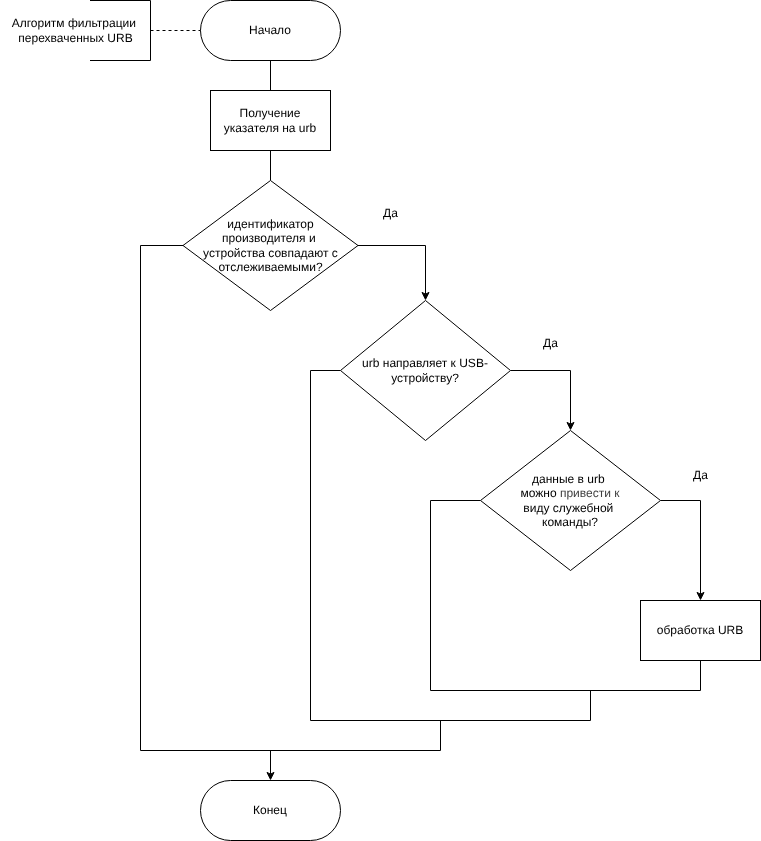

The diagram above was exported from draw.io. Its source (the exported page's mxGraphModel, read from the mxfile embedded in the PNG):
<mxGraphModel dx="2718" dy="1435" grid="1" gridSize="10" guides="1" tooltips="1" connect="1" arrows="1" fold="1" page="1" pageScale="1" pageWidth="827" pageHeight="1169" math="0" shadow="0">
  <root>
    <mxCell id="0" />
    <mxCell id="1" parent="0" />
    <mxCell id="9" style="edgeStyle=none;html=1;entryX=0.5;entryY=0;entryDx=0;entryDy=0;endArrow=none;endFill=0;" edge="1" parent="1" source="2" target="3">
      <mxGeometry relative="1" as="geometry" />
    </mxCell>
    <mxCell id="2" value="Начало" style="rounded=1;whiteSpace=wrap;html=1;arcSize=50;" vertex="1" parent="1">
      <mxGeometry x="330" y="70" width="140" height="60" as="geometry" />
    </mxCell>
    <mxCell id="10" style="edgeStyle=none;html=1;entryX=0.5;entryY=0;entryDx=0;entryDy=0;endArrow=none;endFill=0;" edge="1" parent="1" source="3" target="6">
      <mxGeometry relative="1" as="geometry" />
    </mxCell>
    <mxCell id="3" value="Получение указателя на urb" style="rounded=0;whiteSpace=wrap;html=1;" vertex="1" parent="1">
      <mxGeometry x="340" y="160" width="120" height="60" as="geometry" />
    </mxCell>
    <mxCell id="15" style="edgeStyle=none;html=1;entryX=0;entryY=0.5;entryDx=0;entryDy=0;endArrow=none;endFill=0;rounded=0;curved=0;" edge="1" parent="1" source="5" target="8">
      <mxGeometry relative="1" as="geometry">
        <Array as="points">
          <mxPoint x="830" y="760" />
          <mxPoint x="560" y="760" />
          <mxPoint x="560" y="570" />
        </Array>
      </mxGeometry>
    </mxCell>
    <mxCell id="5" value="обработка URB" style="rounded=0;whiteSpace=wrap;html=1;" vertex="1" parent="1">
      <mxGeometry x="770" y="670" width="120" height="60" as="geometry" />
    </mxCell>
    <mxCell id="11" style="edgeStyle=none;html=1;exitX=1;exitY=0.5;exitDx=0;exitDy=0;entryX=0.5;entryY=0;entryDx=0;entryDy=0;rounded=0;curved=0;" edge="1" parent="1" source="6" target="7">
      <mxGeometry relative="1" as="geometry">
        <Array as="points">
          <mxPoint x="555" y="315" />
        </Array>
      </mxGeometry>
    </mxCell>
    <mxCell id="17" style="edgeStyle=none;html=1;endArrow=none;endFill=0;rounded=0;curved=0;exitX=0;exitY=0.5;exitDx=0;exitDy=0;" edge="1" parent="1" source="6">
      <mxGeometry relative="1" as="geometry">
        <mxPoint x="570" y="790" as="targetPoint" />
        <Array as="points">
          <mxPoint x="270" y="315" />
          <mxPoint x="270" y="820" />
          <mxPoint x="570" y="820" />
        </Array>
      </mxGeometry>
    </mxCell>
    <mxCell id="6" value="идентификатор производителя и&amp;nbsp;&lt;div&gt;устройства совпадают с отслеживаемыми?&lt;/div&gt;" style="rhombus;whiteSpace=wrap;html=1;" vertex="1" parent="1">
      <mxGeometry x="312.5" y="250" width="175" height="130" as="geometry" />
    </mxCell>
    <mxCell id="12" style="edgeStyle=none;html=1;entryX=0.5;entryY=0;entryDx=0;entryDy=0;rounded=0;curved=0;" edge="1" parent="1" source="7" target="8">
      <mxGeometry relative="1" as="geometry">
        <Array as="points">
          <mxPoint x="700" y="440" />
        </Array>
      </mxGeometry>
    </mxCell>
    <mxCell id="16" style="edgeStyle=none;html=1;endArrow=none;endFill=0;rounded=0;curved=0;" edge="1" parent="1" source="7">
      <mxGeometry relative="1" as="geometry">
        <mxPoint x="720" y="760" as="targetPoint" />
        <Array as="points">
          <mxPoint x="440" y="440" />
          <mxPoint x="440" y="790" />
          <mxPoint x="720" y="790" />
        </Array>
      </mxGeometry>
    </mxCell>
    <mxCell id="7" value="urb направляет к USB-устройству?" style="rhombus;whiteSpace=wrap;html=1;" vertex="1" parent="1">
      <mxGeometry x="470" y="370" width="170" height="140" as="geometry" />
    </mxCell>
    <mxCell id="13" style="edgeStyle=none;html=1;exitX=1;exitY=0.5;exitDx=0;exitDy=0;entryX=0.5;entryY=0;entryDx=0;entryDy=0;rounded=0;curved=0;" edge="1" parent="1" source="8" target="5">
      <mxGeometry relative="1" as="geometry">
        <Array as="points">
          <mxPoint x="830" y="570" />
        </Array>
      </mxGeometry>
    </mxCell>
    <mxCell id="8" value="данные в urb&amp;nbsp;&lt;div&gt;можно&amp;nbsp;&lt;span style=&quot;color: rgb(63, 63, 63); background-color: transparent;&quot;&gt;привести к&lt;/span&gt;&lt;div&gt;&lt;div&gt;виду служебной&amp;nbsp;&lt;/div&gt;&lt;div&gt;команды?&lt;/div&gt;&lt;/div&gt;&lt;/div&gt;" style="rhombus;whiteSpace=wrap;html=1;" vertex="1" parent="1">
      <mxGeometry x="610" y="500" width="180" height="140" as="geometry" />
    </mxCell>
    <mxCell id="14" value="Конец" style="rounded=1;whiteSpace=wrap;html=1;arcSize=50;" vertex="1" parent="1">
      <mxGeometry x="330" y="850" width="140" height="60" as="geometry" />
    </mxCell>
    <mxCell id="18" value="" style="endArrow=classic;html=1;entryX=0.5;entryY=0;entryDx=0;entryDy=0;" edge="1" parent="1" target="14">
      <mxGeometry width="50" height="50" relative="1" as="geometry">
        <mxPoint x="400" y="820" as="sourcePoint" />
        <mxPoint x="360" y="760" as="targetPoint" />
      </mxGeometry>
    </mxCell>
    <mxCell id="19" value="Да" style="text;html=1;align=center;verticalAlign=middle;resizable=0;points=[];autosize=1;strokeColor=none;fillColor=none;" vertex="1" parent="1">
      <mxGeometry x="500" y="268" width="40" height="30" as="geometry" />
    </mxCell>
    <mxCell id="20" value="Да" style="text;html=1;align=center;verticalAlign=middle;resizable=0;points=[];autosize=1;strokeColor=none;fillColor=none;" vertex="1" parent="1">
      <mxGeometry x="660" y="398" width="40" height="30" as="geometry" />
    </mxCell>
    <mxCell id="21" value="Да" style="text;html=1;align=center;verticalAlign=middle;resizable=0;points=[];autosize=1;strokeColor=none;fillColor=none;" vertex="1" parent="1">
      <mxGeometry x="810" y="530" width="40" height="30" as="geometry" />
    </mxCell>
    <mxCell id="23" style="edgeStyle=none;html=1;entryX=0;entryY=0.5;entryDx=0;entryDy=0;dashed=1;endArrow=none;endFill=0;" edge="1" parent="1" source="22" target="2">
      <mxGeometry relative="1" as="geometry" />
    </mxCell>
    <mxCell id="22" value="" style="shape=partialRectangle;whiteSpace=wrap;html=1;bottom=1;right=1;left=1;top=0;fillColor=none;routingCenterX=-0.5;direction=north;" vertex="1" parent="1">
      <mxGeometry x="220" y="70" width="60" height="60" as="geometry" />
    </mxCell>
    <mxCell id="24" value="Алгоритм фильтрации&amp;nbsp;&lt;div&gt;перехваченных URB&lt;/div&gt;" style="text;html=1;align=center;verticalAlign=middle;resizable=0;points=[];autosize=1;strokeColor=none;fillColor=none;" vertex="1" parent="1">
      <mxGeometry x="130" y="80" width="150" height="40" as="geometry" />
    </mxCell>
  </root>
</mxGraphModel>